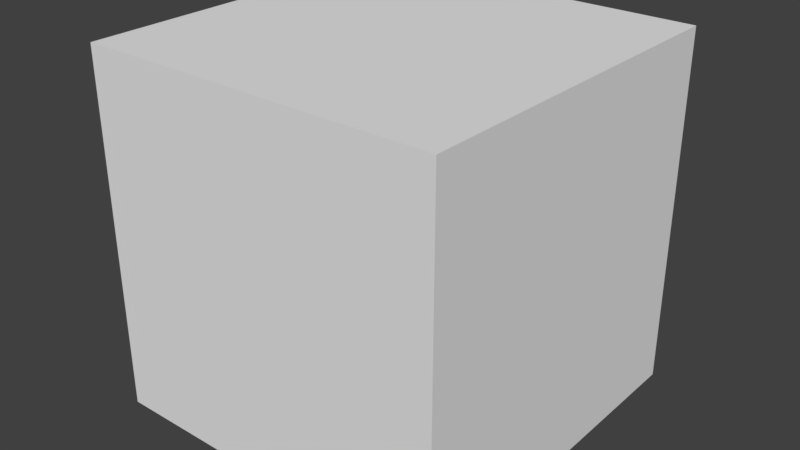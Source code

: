 # Source: TestChunkBlender.blend  (saved by Blender 2.78.0; exported with 4.5.12 LTS)
import bpy
from mathutils import Matrix  # noqa: F401  (used for matrix-valued properties, if any)

bpy.ops.wm.read_factory_settings(use_empty=True)
scene = bpy.context.scene
scene.name = 'Scene'

# ---- collections
col_collection_1 = bpy.data.collections.new('Collection 1'); scene.collection.children.link(col_collection_1)

# ---- materials (node trees are filled in below, after node groups)
mat_testchunk = bpy.data.materials.new('TestChunk')
mat_testchunk.alpha_threshold = 0.0
mat_testchunk.use_transparent_shadow = False
mat_testchunk.roughness = 0.5

# ---- material node trees

# ---- world
world_world = bpy.data.worlds.new('World'); scene.world = world_world
world_world.color = (0.05088, 0.05088, 0.05088)
world_world.use_sun_shadow = False
world_world.sun_shadow_jitter_overblur = 0.0
world_world.cycles.sampling_method = 'MANUAL'

# ---- meshes
me_x = bpy.data.meshes.new('立方体')
me_x.from_pydata([(-500.0, -500.0, 0.0), (-500.0, -500.0, 500.0), (-500.0, 0.0, 0.0), (-500.0, 0.0, 500.0), (0.0, -500.0, 0.0), (0.0, -500.0, 500.0), (0.0, 0.0, 0.0), (0.0, 0.0, 500.0)], [], [(0, 1, 3, 2), (2, 3, 7, 6), (6, 7, 5, 4), (4, 5, 1, 0), (2, 6, 4, 0), (7, 3, 1, 5)])
_uv = me_x.uv_layers.new(name='UVマップ')
_uv.uv.foreach_set('vector', [1.0, -5.96e-08, 1.0, 1.0, 0.0, 1.0, -5.96e-08, 0.0, 1.0, -5.96e-08, 1.0, 1.0, 0.0, 1.0, -5.96e-08, 0.0, 1.0, -5.96e-08, 1.0, 1.0, 0.0, 1.0, -5.96e-08, 0.0, 1.0, -5.96e-08, 1.0, 1.0, 0.0, 1.0, -5.96e-08, 0.0, 1.0, 1.0, 0.0, 1.0, 1.192e-07, 0.0, 1.0, 1.192e-07, 0.0, 0.0, 1.0, 0.0, 1.0, 1.0, 0.0, 1.0])
me_x.materials.append(mat_testchunk)
me_x.use_remesh_preserve_volume = False
me_x.use_remesh_preserve_attributes = False
me_x.use_mirror_vertex_groups = False
me_x.update()

# ---- objects
ob_testchunk = bpy.data.objects.new('TestChunk', me_x)

# ---- transforms, parenting, visibility, modifiers, constraints
ob_testchunk.location = (0.0, 0.0, 0.0)
ob_testchunk.lineart.crease_threshold = 0.0

# ---- collection membership
col_collection_1.objects.link(ob_testchunk)

# ---- scene / render settings (as saved in the file)
scene.frame_start = 1; scene.frame_end = 250; scene.frame_set(1)
scene.render.engine = 'BLENDER_EEVEE_NEXT'
scene.render.resolution_percentage = 50
scene.render.dither_intensity = 0.0
scene.cycles.use_denoising = False
scene.cycles.samples = 128
scene.cycles.sampling_pattern = 'TABULATED_SOBOL'
scene.cycles.light_sampling_threshold = 0.0
scene.cycles.use_adaptive_sampling = False
scene.cycles.use_light_tree = False
scene.cycles.blur_glossy = 0.0
scene.cycles.sample_clamp_indirect = 0.0
scene.view_settings.view_transform = 'Standard'
bpy.context.view_layer.update()

# ---- added for rendering (the .blend has no active camera and no usable light): camera, sun
cam_auto = bpy.data.cameras.new('AutoCamera')
cam_auto.lens = 50.0
cam_auto.sensor_width = 36.0
cam_auto.clip_end = 14062.2
ob_auto_camera = bpy.data.objects.new('AutoCamera', cam_auto)
scene.collection.objects.link(ob_auto_camera)
ob_auto_camera.location = (551.268, -1211.52, 891.014)
ob_auto_camera.rotation_euler = (1.09748, -7.21219e-08, 0.694738)
scene.camera = ob_auto_camera
light_auto_sun = bpy.data.lights.new('AutoSun', 'SUN')
light_auto_sun.energy = 3.0
light_auto_sun.angle = 0.0523599
ob_auto_sun = bpy.data.objects.new('AutoSun', light_auto_sun)
scene.collection.objects.link(ob_auto_sun)
ob_auto_sun.rotation_euler = (0.872665, 0.174533, 0.523599)
bpy.context.view_layer.update()
